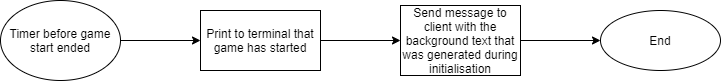

The diagram above was exported from draw.io. Its source (the exported page's mxGraphModel, read from the mxfile embedded in the PNG):
<mxGraphModel dx="782" dy="549" grid="1" gridSize="10" guides="1" tooltips="1" connect="1" arrows="1" fold="1" page="1" pageScale="1" pageWidth="827" pageHeight="1169" math="0" shadow="0">
  <root>
    <mxCell id="WIyWlLk6GJQsqaUBKTNV-0" />
    <mxCell id="WIyWlLk6GJQsqaUBKTNV-1" parent="WIyWlLk6GJQsqaUBKTNV-0" />
    <mxCell id="Uzl4B4pb5Ns9vw3_C-Px-2" value="" style="edgeStyle=orthogonalEdgeStyle;rounded=0;orthogonalLoop=1;jettySize=auto;html=1;" edge="1" parent="WIyWlLk6GJQsqaUBKTNV-1" source="Uzl4B4pb5Ns9vw3_C-Px-0" target="Uzl4B4pb5Ns9vw3_C-Px-1">
      <mxGeometry relative="1" as="geometry" />
    </mxCell>
    <mxCell id="Uzl4B4pb5Ns9vw3_C-Px-0" value="Timer before game start ended" style="ellipse;whiteSpace=wrap;html=1;" vertex="1" parent="WIyWlLk6GJQsqaUBKTNV-1">
      <mxGeometry x="120" y="40" width="120" height="80" as="geometry" />
    </mxCell>
    <mxCell id="Uzl4B4pb5Ns9vw3_C-Px-4" value="" style="edgeStyle=orthogonalEdgeStyle;rounded=0;orthogonalLoop=1;jettySize=auto;html=1;" edge="1" parent="WIyWlLk6GJQsqaUBKTNV-1" source="Uzl4B4pb5Ns9vw3_C-Px-1" target="Uzl4B4pb5Ns9vw3_C-Px-3">
      <mxGeometry relative="1" as="geometry" />
    </mxCell>
    <mxCell id="Uzl4B4pb5Ns9vw3_C-Px-1" value="Print to terminal that game has started" style="whiteSpace=wrap;html=1;" vertex="1" parent="WIyWlLk6GJQsqaUBKTNV-1">
      <mxGeometry x="320" y="50" width="120" height="60" as="geometry" />
    </mxCell>
    <mxCell id="Uzl4B4pb5Ns9vw3_C-Px-6" value="" style="edgeStyle=orthogonalEdgeStyle;rounded=0;orthogonalLoop=1;jettySize=auto;html=1;" edge="1" parent="WIyWlLk6GJQsqaUBKTNV-1" source="Uzl4B4pb5Ns9vw3_C-Px-3" target="Uzl4B4pb5Ns9vw3_C-Px-5">
      <mxGeometry relative="1" as="geometry" />
    </mxCell>
    <mxCell id="Uzl4B4pb5Ns9vw3_C-Px-3" value="Send message to client with the background text that was generated during initialisation" style="whiteSpace=wrap;html=1;" vertex="1" parent="WIyWlLk6GJQsqaUBKTNV-1">
      <mxGeometry x="520" y="45" width="120" height="70" as="geometry" />
    </mxCell>
    <mxCell id="Uzl4B4pb5Ns9vw3_C-Px-5" value="End" style="ellipse;whiteSpace=wrap;html=1;" vertex="1" parent="WIyWlLk6GJQsqaUBKTNV-1">
      <mxGeometry x="720" y="50" width="120" height="60" as="geometry" />
    </mxCell>
  </root>
</mxGraphModel>